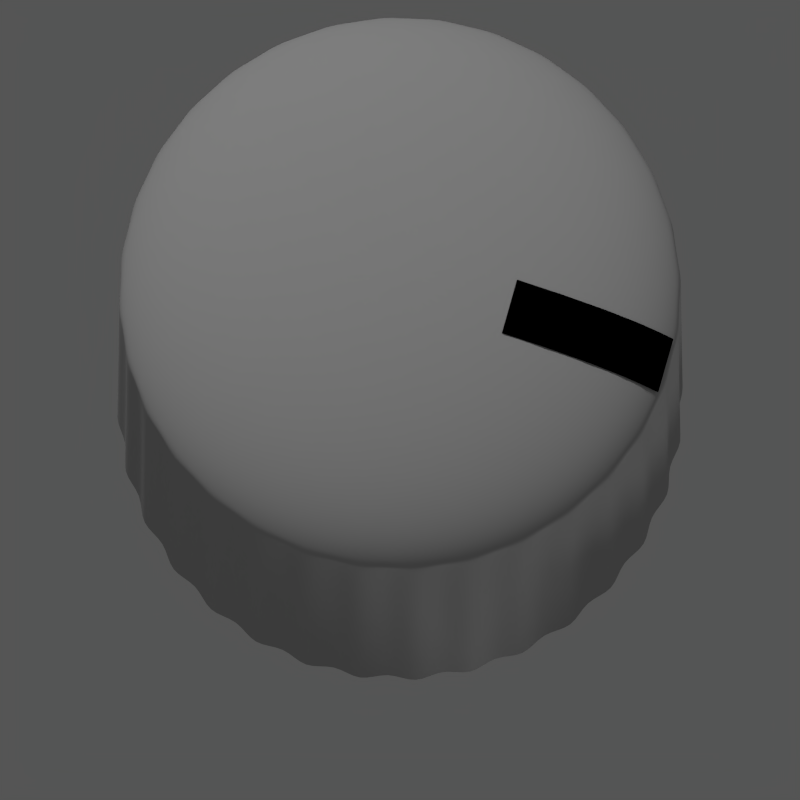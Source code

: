 # Source: british.blend  (saved by Blender 2.74.0; exported with 4.5.12 LTS)
import bpy
from mathutils import Matrix  # noqa: F401  (used for matrix-valued properties, if any)

bpy.ops.wm.read_factory_settings(use_empty=True)
scene = bpy.context.scene
scene.name = 'Knob'

# ---- collections
col_collection_1 = bpy.data.collections.new('Collection 1'); scene.collection.children.link(col_collection_1)

# ---- materials (node trees are filled in below, after node groups)
mat_base_tick_001 = bpy.data.materials.new('Base Tick.001')
mat_base_tick_001.alpha_threshold = 0.0
mat_base_tick_001.use_transparent_shadow = False
mat_base_tick_001.diffuse_color = (0.0, 0.0, 0.0, 1.0)
mat_base_tick_001.roughness = 0.5
mat_base_tick_001.specular_intensity = 1.0
mat_base = bpy.data.materials.new('Base')
mat_base.alpha_threshold = 0.0
mat_base.use_transparent_shadow = False
mat_base.diffuse_color = (0.5061, 0.5061, 0.5061, 1.0)
mat_base.roughness = 0.5
mat_base.specular_intensity = 0.3422
mat_base_tick = bpy.data.materials.new('Base Tick')
mat_base_tick.alpha_threshold = 0.0
mat_base_tick.use_transparent_shadow = False
mat_base_tick.diffuse_color = (0.8829, 0.8253, 1.0, 1.0)
mat_base_tick.roughness = 0.5
mat_base_tick.specular_intensity = 0.506

# ---- material node trees

# ---- world
world_world = bpy.data.worlds.new('World'); scene.world = world_world
world_world.color = (0.08992, 0.08992, 0.08992)
world_world.use_sun_shadow = False
world_world.sun_shadow_jitter_overblur = 0.0
world_world.cycles.sampling_method = 'MANUAL'
world_world.cycles.sample_map_resolution = 256
world_world.light_settings.ao_factor = 1.5

# ---- cameras
cam_camera = bpy.data.cameras.new('Camera')
cam_camera.type = 'ORTHO'
cam_camera.clip_end = 100.0
cam_camera.lens = 35.0
cam_camera.sensor_width = 10.0
cam_camera.sensor_height = 18.0
cam_camera.ortho_scale = 3.814
cam_camera.dof.focus_distance = 0.0
cam_camera.dof.aperture_fstop = 128.0

# ---- lights
light_hemi = bpy.data.lights.new('Hemi', 'SUN')
light_hemi.transmission_factor = 0.0
light_hemi.angle = 0.1993
light_hemi.energy = 1.0
light_hemi.shadow_buffer_clip_start = 0.5
light_hemi.shadow_soft_size = 0.1
light_hemi.shadow_cascade_max_distance = 1000.0
light_hemi.cycles.use_multiple_importance_sampling = False
light_point = bpy.data.lights.new('Point', 'SUN')
light_point.transmission_factor = 0.0
light_point.angle = 0.07197
light_point.energy = 0.44
light_point.shadow_buffer_clip_start = 0.5
light_point.shadow_soft_size = 0.036
light_point.shadow_cascade_max_distance = 1000.0
light_point.cycles.use_multiple_importance_sampling = False
light_lamp = bpy.data.lights.new('Lamp', 'POINT')
light_lamp.transmission_factor = 0.0
light_lamp.cutoff_distance = 30.0
light_lamp.energy = 3.0
light_lamp.shadow_buffer_clip_start = 1.001
light_lamp.shadow_soft_size = 2.687
light_lamp.shadow_maximum_resolution = 0.006
light_lamp.use_absolute_resolution = True
light_lamp.cycles.use_multiple_importance_sampling = False

# ---- meshes
me_plane_002 = bpy.data.meshes.new('Plane.002')
me_plane_002.from_pydata([(-1.0, -1.0, 0.0), (1.0, -1.0, 0.0), (-1.0, 1.0, 0.0), (1.0, 1.0, 0.0)], [], [(0, 1, 3, 2)])
me_plane_002.materials.append(mat_base_tick_001)
me_plane_002.use_remesh_preserve_volume = False
me_plane_002.use_remesh_preserve_attributes = False
me_plane_002.use_mirror_vertex_groups = False
me_plane_002.update()
me_sphere = bpy.data.meshes.new('Sphere')
me_sphere.from_pydata([(-0.9306, 0.09166, -0.03383), (-0.8692, 0.08561, 0.4691), (-0.6253, 0.06158, 0.7693), (-0.2861, 0.02818, 0.9523), (-0.9432, 0.0929, 0.2889), (-0.7619, 0.07504, 0.6313), (-0.4646, 0.04576, 0.8777), (-0.9069, 0.2751, 0.2889), (-0.7326, 0.2222, 0.6313), (-0.4468, 0.1355, 0.8777), (-0.8948, 0.2714, -0.03383), (-0.8358, 0.2535, 0.4691), (-0.6012, 0.1824, 0.7693), (-0.2751, 0.08346, 0.9523), (-0.8358, 0.4468, 0.2889), (-0.6752, 0.3609, 0.6313), (-0.4117, 0.2201, 0.8777), (-0.8247, 0.4408, -0.03383), (-0.7703, 0.4117, 0.4691), (-0.5541, 0.2962, 0.7693), (-0.2535, 0.1355, 0.9523), (-0.7326, 0.6012, 0.2889), (-0.5918, 0.4857, 0.6313), (-0.3609, 0.2962, 0.8777), (-0.7228, 0.5932, -0.03383), (-0.6752, 0.5541, 0.4691), (-0.4857, 0.3986, 0.7693), (-0.2222, 0.1824, 0.9523), (-0.6012, 0.7326, 0.2889), (-0.4857, 0.5918, 0.6313), (-0.2962, 0.3609, 0.8777), (-0.5932, 0.7228, -0.03383), (-0.5541, 0.6752, 0.4691), (-0.3986, 0.4857, 0.7693), (-0.1824, 0.2222, 0.9523), (-0.4468, 0.8358, 0.2889), (-0.3609, 0.6752, 0.6313), (-0.2201, 0.4117, 0.8777), (-0.4408, 0.8247, -0.03383), (-0.4117, 0.7703, 0.4691), (-0.2962, 0.5541, 0.7693), (-0.1355, 0.2535, 0.9523), (-0.2751, 0.9069, 0.2889), (-0.2222, 0.7326, 0.6313), (-0.1355, 0.4468, 0.8777), (-0.2714, 0.8948, -0.03383), (-0.2535, 0.8358, 0.4691), (-0.1824, 0.6012, 0.7693), (-0.08346, 0.2751, 0.9523), (-0.0929, 0.9432, 0.2889), (-0.07504, 0.7619, 0.6313), (-0.04576, 0.4646, 0.8777), (-0.09166, 0.9306, -0.03383), (-0.08561, 0.8692, 0.4691), (-0.06158, 0.6253, 0.7693), (-0.02818, 0.2861, 0.9523), (0.0929, 0.9432, 0.2889), (0.07504, 0.7619, 0.6313), (0.04576, 0.4646, 0.8777), (0.09166, 0.9306, -0.03383), (0.08561, 0.8692, 0.4691), (0.06158, 0.6253, 0.7693), (0.02818, 0.2861, 0.9523), (0.2751, 0.9069, 0.2889), (0.2222, 0.7326, 0.6313), (0.1355, 0.4468, 0.8777), (0.2714, 0.8948, -0.03383), (0.2535, 0.8358, 0.4691), (0.1824, 0.6012, 0.7693), (0.08346, 0.2751, 0.9523), (0.4468, 0.8358, 0.2889), (0.3609, 0.6752, 0.6313), (0.2201, 0.4117, 0.8777), (0.4408, 0.8247, -0.03383), (0.4117, 0.7703, 0.4691), (0.2962, 0.5541, 0.7693), (0.1355, 0.2535, 0.9523), (0.6012, 0.7326, 0.2889), (0.4857, 0.5918, 0.6313), (0.2962, 0.3609, 0.8777), (0.5932, 0.7228, -0.03383), (0.5541, 0.6752, 0.4691), (0.3986, 0.4857, 0.7693), (0.1824, 0.2222, 0.9523), (0.7326, 0.6012, 0.2889), (0.5918, 0.4857, 0.6313), (0.3609, 0.2962, 0.8777), (0.7228, 0.5932, -0.03383), (0.6752, 0.5541, 0.4691), (0.4857, 0.3986, 0.7693), (0.2222, 0.1824, 0.9523), (0.8358, 0.4468, 0.2889), (0.6752, 0.3609, 0.6313), (0.4117, 0.2201, 0.8777), (0.8247, 0.4408, -0.03383), (0.7703, 0.4117, 0.4691), (0.5541, 0.2962, 0.7693), (0.2535, 0.1355, 0.9523), (0.9069, 0.2751, 0.2889), (0.7326, 0.2222, 0.6313), (0.4468, 0.1355, 0.8777), (0.8948, 0.2714, -0.03383), (0.8358, 0.2535, 0.4691), (0.6012, 0.1824, 0.7693), (0.2751, 0.08346, 0.9523), (0.9432, 0.0929, 0.2889), (0.7619, 0.07504, 0.6313), (0.4646, 0.04576, 0.8777), (0.9306, 0.09166, -0.03383), (0.8692, 0.08561, 0.4691), (0.6253, 0.06158, 0.7693), (0.2861, 0.02818, 0.9523), (0.9432, -0.0929, 0.2889), (0.7619, -0.07504, 0.6313), (0.4646, -0.04576, 0.8777), (0.9306, -0.09166, -0.03383), (0.8692, -0.08561, 0.4691), (0.6253, -0.06158, 0.7693), (0.2861, -0.02818, 0.9523), (0.9069, -0.2751, 0.2889), (0.7326, -0.2222, 0.6313), (0.4468, -0.1355, 0.8777), (0.8948, -0.2714, -0.03383), (0.8358, -0.2535, 0.4691), (0.6012, -0.1824, 0.7693), (0.2751, -0.08346, 0.9523), (0.8358, -0.4468, 0.2889), (0.6752, -0.3609, 0.6313), (0.4117, -0.2201, 0.8777), (0.8247, -0.4408, -0.03383), (0.7703, -0.4117, 0.4691), (0.5541, -0.2962, 0.7693), (0.2535, -0.1355, 0.9523), (0.7326, -0.6012, 0.2889), (0.5918, -0.4857, 0.6313), (0.3609, -0.2962, 0.8777), (0.7228, -0.5932, -0.03383), (0.6752, -0.5541, 0.4691), (0.4857, -0.3986, 0.7693), (0.2222, -0.1824, 0.9523), (0.6012, -0.7326, 0.2889), (0.4857, -0.5918, 0.6313), (0.2962, -0.3609, 0.8777), (0.5932, -0.7228, -0.03383), (0.5541, -0.6752, 0.4691), (0.3986, -0.4857, 0.7693), (0.1824, -0.2222, 0.9523), (0.4468, -0.8358, 0.2889), (0.3609, -0.6752, 0.6313), (0.2201, -0.4117, 0.8777), (0.4408, -0.8247, -0.03383), (0.4117, -0.7703, 0.4691), (0.2962, -0.5541, 0.7693), (0.1355, -0.2535, 0.9523), (0.2751, -0.9069, 0.2889), (0.2222, -0.7326, 0.6313), (0.1355, -0.4468, 0.8777), (0.2714, -0.8948, -0.03383), (0.2535, -0.8358, 0.4691), (0.1824, -0.6012, 0.7693), (0.08346, -0.2751, 0.9523), (0.0929, -0.9432, 0.2889), (0.07504, -0.7619, 0.6313), (0.04576, -0.4646, 0.8777), (0.09166, -0.9306, -0.03383), (0.08561, -0.8692, 0.4691), (0.06158, -0.6253, 0.7693), (0.02818, -0.2861, 0.9523), (-0.0929, -0.9432, 0.2889), (-0.07504, -0.7619, 0.6313), (-0.04576, -0.4646, 0.8777), (-0.09166, -0.9306, -0.03383), (-0.08561, -0.8692, 0.4691), (-0.06158, -0.6253, 0.7693), (-0.02818, -0.2861, 0.9523), (-0.2751, -0.9069, 0.2889), (-0.2222, -0.7326, 0.6313), (-0.1355, -0.4468, 0.8777), (-0.2714, -0.8948, -0.03383), (-0.2535, -0.8358, 0.4691), (-0.1824, -0.6012, 0.7693), (-0.08346, -0.2751, 0.9523), (-0.4468, -0.8358, 0.2889), (-0.3609, -0.6752, 0.6313), (-0.2201, -0.4117, 0.8777), (-0.4408, -0.8247, -0.03383), (-0.4117, -0.7703, 0.4691), (-0.2962, -0.5541, 0.7693), (-0.1355, -0.2535, 0.9523), (-0.6012, -0.7326, 0.2889), (-0.4857, -0.5918, 0.6313), (-0.2962, -0.3609, 0.8777), (-0.5932, -0.7228, -0.03383), (-0.5541, -0.6752, 0.4691), (-0.3986, -0.4857, 0.7693), (-0.1824, -0.2222, 0.9523), (-0.7326, -0.6012, 0.2889), (-0.5918, -0.4857, 0.6313), (-0.3609, -0.2962, 0.8777), (-0.7228, -0.5932, -0.03383), (-0.6752, -0.5541, 0.4691), (-0.4857, -0.3986, 0.7693), (-0.2222, -0.1824, 0.9523), (-0.8358, -0.4468, 0.2889), (-0.6752, -0.3609, 0.6313), (-0.4117, -0.2201, 0.8777), (-0.8247, -0.4408, -0.03383), (-0.7703, -0.4117, 0.4691), (-0.5541, -0.2962, 0.7693), (-0.2535, -0.1355, 0.9523), (-0.9069, -0.2751, 0.2889), (-0.7326, -0.2222, 0.6313), (-0.4468, -0.1355, 0.8777), (-0.8948, -0.2714, -0.03383), (-0.8358, -0.2535, 0.4691), (-0.6012, -0.1824, 0.7693), (-0.2751, -0.08346, 0.9523), (-0.1288, 0.01269, 0.9872), (-0.1239, 0.03757, 0.9872), (-0.1142, 0.06101, 0.9872), (-0.1001, 0.08211, 0.9872), (-0.08211, 0.1001, 0.9872), (-0.06101, 0.1142, 0.9872), (-0.03757, 0.1239, 0.9872), (-0.01269, 0.1288, 0.9872), (0.01269, 0.1288, 0.9872), (0.03757, 0.1239, 0.9872), (0.06102, 0.1142, 0.9872), (0.08211, 0.1001, 0.9872), (0.1001, 0.08211, 0.9872), (0.1142, 0.06101, 0.9872), (0.1239, 0.03757, 0.9872), (0.1288, 0.01269, 0.9872), (0.1288, -0.01269, 0.9872), (0.1239, -0.03757, 0.9872), (0.1142, -0.06101, 0.9872), (0.1001, -0.08211, 0.9872), (0.08211, -0.1001, 0.9872), (0.06102, -0.1142, 0.9872), (0.03757, -0.1239, 0.9872), (0.01269, -0.1288, 0.9872), (-0.01269, -0.1288, 0.9872), (-0.03757, -0.1239, 0.9872), (-0.06101, -0.1142, 0.9872), (-0.08211, -0.1001, 0.9872), (-0.1001, -0.08211, 0.9872), (-0.1142, -0.06101, 0.9872), (-0.1239, -0.03757, 0.9872), (-0.9432, -0.0929, 0.2889), (-0.7619, -0.07504, 0.6313), (-0.4646, -0.04576, 0.8777), (-0.1288, -0.01269, 0.9872), (-0.9306, -0.09166, -0.03383), (-0.8692, -0.08561, 0.4691), (-0.6253, -0.06158, 0.7693), (-0.2861, -0.02818, 0.9523), (-0.2875, 1.537e-08, 0.9523), (-0.4669, 2.328e-08, 0.8777), (-0.6283, 2.608e-08, 0.7693), (-0.7656, 4.098e-08, 0.6313), (-0.8735, 3.539e-08, 0.4691), (-0.9478, 3.725e-08, 0.2889), (-0.9856, 5.215e-08, 0.09755), (-0.282, 0.05609, 0.9523), (-0.4579, 0.09108, 0.8777), (-0.6162, 0.1226, 0.7693), (-0.7509, 0.1494, 0.6313), (-0.8567, 0.1704, 0.4691), (-0.9295, 0.1849, 0.2889), (-0.9667, 0.1923, 0.09755), (-0.2003, 0.01973, 0.9753), (-0.9374, 0.09232, -4.897), (-0.9667, 0.09521, 0.1942), (-0.9106, 0.08969, 0.3808), (-0.8195, 0.08072, 0.5529), (-0.6969, 0.06864, 0.7037), (-0.5476, 0.05393, 0.8275), (-0.3772, 0.03715, 0.9194), (-0.2656, 0.11, 0.9523), (-0.4313, 0.1787, 0.8777), (-0.5805, 0.2404, 0.7693), (-0.7073, 0.293, 0.6313), (-0.807, 0.3343, 0.4691), (-0.8756, 0.3627, 0.2889), (-0.9106, 0.3772, 0.09755), (-0.9295, 0.282, 0.1942), (-0.8756, 0.2656, 0.3808), (-0.788, 0.239, 0.5529), (-0.6702, 0.2033, 0.7037), (-0.5265, 0.1597, 0.8275), (-0.3627, 0.11, 0.9194), (-0.1926, 0.05844, 0.9753), (-0.9013, 0.2734, -4.897), (-0.239, 0.1597, 0.9523), (-0.3882, 0.2594, 0.8777), (-0.5224, 0.3491, 0.7693), (-0.6366, 0.4253, 0.6313), (-0.7263, 0.4853, 0.4691), (-0.788, 0.5265, 0.2889), (-0.8195, 0.5476, 0.09755), (-0.8567, 0.4579, 0.1942), (-0.807, 0.4313, 0.3808), (-0.7263, 0.3882, 0.5529), (-0.6176, 0.3301, 0.7037), (-0.4853, 0.2594, 0.8275), (-0.3343, 0.1787, 0.9194), (-0.1775, 0.0949, 0.9753), (-0.8307, 0.444, -4.897), (-0.2033, 0.2033, 0.9523), (-0.3301, 0.3301, 0.8777), (-0.4443, 0.4443, 0.7693), (-0.5414, 0.5414, 0.6313), (-0.6176, 0.6176, 0.4691), (-0.6702, 0.6702, 0.2889), (-0.6969, 0.6969, 0.09755), (-0.7509, 0.6162, 0.1942), (-0.7073, 0.5805, 0.3808), (-0.6366, 0.5224, 0.5529), (-0.5414, 0.4443, 0.7037), (-0.4253, 0.3491, 0.8275), (-0.293, 0.2404, 0.9194), (-0.1556, 0.1277, 0.9753), (-0.7281, 0.5975, -4.897), (-0.1597, 0.239, 0.9523), (-0.2594, 0.3882, 0.8777), (-0.3491, 0.5224, 0.7693), (-0.4253, 0.6366, 0.6313), (-0.4853, 0.7263, 0.4691), (-0.5265, 0.788, 0.2889), (-0.5476, 0.8195, 0.09755), (-0.6162, 0.7509, 0.1942), (-0.5805, 0.7073, 0.3808), (-0.5224, 0.6366, 0.5529), (-0.4443, 0.5414, 0.7037), (-0.3491, 0.4253, 0.8275), (-0.2404, 0.293, 0.9194), (-0.1277, 0.1556, 0.9753), (-0.5975, 0.7281, -4.897), (-0.11, 0.2656, 0.9523), (-0.1787, 0.4313, 0.8777), (-0.2404, 0.5805, 0.7693), (-0.293, 0.7073, 0.6313), (-0.3343, 0.807, 0.4691), (-0.3627, 0.8756, 0.2889), (-0.3772, 0.9106, 0.09755), (-0.4579, 0.8567, 0.1942), (-0.4313, 0.807, 0.3808), (-0.3882, 0.7263, 0.5529), (-0.3301, 0.6176, 0.7037), (-0.2594, 0.4853, 0.8275), (-0.1787, 0.3343, 0.9194), (-0.0949, 0.1775, 0.9753), (-0.444, 0.8307, -4.897), (-0.05609, 0.282, 0.9523), (-0.09108, 0.4579, 0.8777), (-0.1226, 0.6162, 0.7693), (-0.1494, 0.7509, 0.6313), (-0.1704, 0.8567, 0.4691), (-0.1849, 0.9295, 0.2889), (-0.1923, 0.9667, 0.09755), (-0.282, 0.9295, 0.1942), (-0.2656, 0.8756, 0.3808), (-0.239, 0.788, 0.5529), (-0.2033, 0.6702, 0.7037), (-0.1597, 0.5265, 0.8275), (-0.11, 0.3627, 0.9194), (-0.05844, 0.1926, 0.9753), (-0.2734, 0.9013, -4.897), (3.227e-07, 0.2875, 0.9523), (3.148e-07, 0.4669, 0.8777), (3.139e-07, 0.6283, 0.7693), (3.26e-07, 0.7656, 0.6313), (3.017e-07, 0.8735, 0.4691), (3.334e-07, 0.9478, 0.2889), (3.837e-07, 0.9856, 0.09755), (-0.09521, 0.9667, 0.1942), (-0.08969, 0.9106, 0.3808), (-0.08072, 0.8195, 0.5529), (-0.06864, 0.6969, 0.7037), (-0.05393, 0.5476, 0.8275), (-0.03715, 0.3772, 0.9194), (-0.01973, 0.2003, 0.9753), (-0.09232, 0.9374, -4.897), (0.05609, 0.282, 0.9523), (0.09108, 0.4579, 0.8777), (0.1226, 0.6162, 0.7693), (0.1494, 0.7509, 0.6313), (0.1704, 0.8567, 0.4691), (0.1849, 0.9295, 0.2889), (0.1923, 0.9667, 0.09755), (0.09521, 0.9667, 0.1942), (0.08969, 0.9106, 0.3808), (0.08072, 0.8195, 0.5529), (0.06864, 0.6969, 0.7037), (0.05393, 0.5476, 0.8275), (0.03715, 0.3772, 0.9194), (0.01973, 0.2003, 0.9753), (0.09232, 0.9374, -4.897), (0.11, 0.2656, 0.9523), (0.1787, 0.4313, 0.8777), (0.2404, 0.5805, 0.7693), (0.293, 0.7073, 0.6313), (0.3343, 0.807, 0.4691), (0.3627, 0.8756, 0.2889), (0.3772, 0.9106, 0.09755), (0.282, 0.9295, 0.1942), (0.2656, 0.8756, 0.3808), (0.239, 0.788, 0.5529), (0.2033, 0.6702, 0.7037), (0.1597, 0.5265, 0.8275), (0.11, 0.3627, 0.9194), (0.05844, 0.1926, 0.9753), (0.2734, 0.9013, -4.897), (0.1597, 0.239, 0.9523), (0.2594, 0.3882, 0.8777), (0.3491, 0.5224, 0.7693), (0.4253, 0.6366, 0.6313), (0.4853, 0.7263, 0.4691), (0.5265, 0.788, 0.2889), (0.5476, 0.8195, 0.09755), (0.4579, 0.8567, 0.1942), (0.4313, 0.807, 0.3808), (0.3882, 0.7263, 0.5529), (0.3301, 0.6176, 0.7037), (0.2594, 0.4853, 0.8275), (0.1787, 0.3343, 0.9194), (0.0949, 0.1775, 0.9753), (0.444, 0.8307, -4.897), (0.2033, 0.2033, 0.9523), (0.3301, 0.3301, 0.8777), (0.4443, 0.4443, 0.7693), (0.5414, 0.5414, 0.6313), (0.6176, 0.6176, 0.4691), (0.6702, 0.6702, 0.2889), (0.6969, 0.6969, 0.09755), (0.6162, 0.7509, 0.1942), (0.5805, 0.7073, 0.3808), (0.5224, 0.6366, 0.5529), (0.4443, 0.5414, 0.7037), (0.3491, 0.4253, 0.8275), (0.2404, 0.293, 0.9194), (0.1277, 0.1556, 0.9753), (0.5975, 0.7281, -4.897), (0.239, 0.1597, 0.9523), (0.3882, 0.2594, 0.8777), (0.5224, 0.3491, 0.7693), (0.6366, 0.4253, 0.6313), (0.7263, 0.4853, 0.4691), (0.788, 0.5265, 0.2889), (0.8195, 0.5476, 0.09755), (0.7509, 0.6162, 0.1942), (0.7073, 0.5805, 0.3808), (0.6366, 0.5224, 0.5529), (0.5414, 0.4443, 0.7037), (0.4253, 0.3491, 0.8275), (0.293, 0.2404, 0.9194), (0.1556, 0.1277, 0.9753), (0.7281, 0.5975, -4.897), (0.2656, 0.11, 0.9523), (0.4313, 0.1787, 0.8777), (0.5805, 0.2404, 0.7693), (0.7073, 0.293, 0.6313), (0.807, 0.3343, 0.4691), (0.8756, 0.3627, 0.2889), (0.9106, 0.3772, 0.09755), (0.8567, 0.4579, 0.1942), (0.807, 0.4313, 0.3808), (0.7263, 0.3882, 0.5529), (0.6176, 0.3301, 0.7037), (0.4853, 0.2594, 0.8275), (0.3343, 0.1787, 0.9194), (0.1775, 0.0949, 0.9753), (0.8307, 0.444, -4.897), (0.282, 0.05609, 0.9523), (0.4579, 0.09108, 0.8777), (0.6162, 0.1226, 0.7693), (0.7509, 0.1494, 0.6313), (0.8567, 0.1704, 0.4691), (0.9295, 0.1849, 0.2889), (0.9667, 0.1923, 0.09755), (0.9295, 0.282, 0.1942), (0.8756, 0.2656, 0.3808), (0.788, 0.239, 0.5529), (0.6702, 0.2033, 0.7037), (0.5265, 0.1597, 0.8275), (0.3627, 0.11, 0.9194), (0.1926, 0.05844, 0.9753), (0.9013, 0.2734, -4.897), (0.2875, 1.77e-08, 0.9523), (0.4669, 3.539e-08, 0.8777), (0.6283, 0.0, 0.7693), (0.7656, -5.402e-08, 0.6313), (0.8735, -1.118e-08, 0.4691), (0.9478, -1.118e-08, 0.2889), (0.9856, -8.941e-08, 0.09755), (0.9667, 0.09521, 0.1942), (0.9106, 0.08969, 0.3808), (0.8195, 0.08072, 0.5529), (0.6969, 0.06864, 0.7037), (0.5476, 0.05393, 0.8275), (0.3772, 0.03715, 0.9194), (0.2003, 0.01973, 0.9753), (0.9374, 0.09232, -4.897), (0.282, -0.05609, 0.9523), (0.4579, -0.09108, 0.8777), (0.6162, -0.1226, 0.7693), (0.7509, -0.1494, 0.6313), (0.8567, -0.1704, 0.4691), (0.9295, -0.1849, 0.2889), (0.9667, -0.1923, 0.09755), (0.9667, -0.09521, 0.1942), (0.9106, -0.08969, 0.3808), (0.8195, -0.08072, 0.5529), (0.6969, -0.06864, 0.7037), (0.5476, -0.05393, 0.8275), (0.3772, -0.03715, 0.9194), (0.2003, -0.01973, 0.9753), (0.9374, -0.09232, -4.897), (0.2656, -0.11, 0.9523), (0.4313, -0.1787, 0.8777), (0.5805, -0.2404, 0.7693), (0.7073, -0.293, 0.6313), (0.807, -0.3343, 0.4691), (0.8756, -0.3627, 0.2889), (0.9106, -0.3772, 0.09755), (0.9295, -0.282, 0.1942), (0.8756, -0.2656, 0.3808), (0.788, -0.239, 0.5529), (0.6702, -0.2033, 0.7037), (0.5265, -0.1597, 0.8275), (0.3627, -0.11, 0.9194), (0.1926, -0.05844, 0.9753), (0.9013, -0.2734, -4.897), (0.239, -0.1597, 0.9523), (0.3882, -0.2594, 0.8777), (0.5224, -0.3491, 0.7693), (0.6366, -0.4253, 0.6313), (0.7263, -0.4853, 0.4691), (0.788, -0.5265, 0.2889), (0.8195, -0.5476, 0.09755), (0.8567, -0.4579, 0.1942), (0.807, -0.4313, 0.3808), (0.7263, -0.3882, 0.5529), (0.6176, -0.3301, 0.7037), (0.4853, -0.2594, 0.8275), (0.3343, -0.1787, 0.9194), (0.1775, -0.0949, 0.9753), (0.8307, -0.444, -4.897), (0.2033, -0.2033, 0.9523), (0.3301, -0.3301, 0.8777), (0.4443, -0.4443, 0.7693), (0.5414, -0.5414, 0.6313), (0.6176, -0.6176, 0.4691), (0.6702, -0.6702, 0.2889), (0.6969, -0.6969, 0.09755), (0.7509, -0.6162, 0.1942), (0.7073, -0.5805, 0.3808), (0.6366, -0.5224, 0.5529), (0.5414, -0.4443, 0.7037), (0.4253, -0.3491, 0.8275), (0.293, -0.2404, 0.9194), (0.1556, -0.1277, 0.9753), (0.7281, -0.5975, -4.897), (0.1597, -0.239, 0.9523), (0.2594, -0.3882, 0.8777), (0.3491, -0.5224, 0.7693), (0.4253, -0.6366, 0.6313), (0.4853, -0.7263, 0.4691), (0.5265, -0.788, 0.2889), (0.5476, -0.8195, 0.09755), (0.6162, -0.7509, 0.1942), (0.5805, -0.7073, 0.3808), (0.5224, -0.6366, 0.5529), (0.4443, -0.5414, 0.7037), (0.3491, -0.4253, 0.8275), (0.2404, -0.293, 0.9194), (0.1277, -0.1556, 0.9753), (0.5975, -0.7281, -4.897), (0.11, -0.2656, 0.9523), (0.1787, -0.4313, 0.8777), (0.2404, -0.5805, 0.7693), (0.293, -0.7073, 0.6313), (0.3343, -0.807, 0.4691), (0.3627, -0.8756, 0.2889), (0.3772, -0.9106, 0.09755), (0.4579, -0.8567, 0.1942), (0.4313, -0.807, 0.3808), (0.3882, -0.7263, 0.5529), (0.3301, -0.6176, 0.7037), (0.2594, -0.4853, 0.8275), (0.1787, -0.3343, 0.9194), (0.0949, -0.1775, 0.9753), (0.444, -0.8307, -4.897), (0.05609, -0.282, 0.9523), (0.09108, -0.4579, 0.8777), (0.1226, -0.6162, 0.7693), (0.1494, -0.7509, 0.6313), (0.1704, -0.8567, 0.4691), (0.1849, -0.9295, 0.2889), (0.1923, -0.9667, 0.09755), (0.282, -0.9295, 0.1942), (0.2656, -0.8756, 0.3808), (0.239, -0.788, 0.5529), (0.2033, -0.6702, 0.7037), (0.1597, -0.5265, 0.8275), (0.11, -0.3627, 0.9194), (0.05844, -0.1926, 0.9753), (0.2734, -0.9013, -4.897), (2.976e-07, -0.2875, 0.9523), (2.822e-07, -0.4669, 0.8777), (2.347e-07, -0.6283, 0.7693), (1.639e-07, -0.7656, 0.6313), (2.328e-07, -0.8735, 0.4691), (2.105e-07, -0.9478, 0.2889), (1.192e-07, -0.9856, 0.09755), (0.09521, -0.9667, 0.1942), (0.08969, -0.9106, 0.3808), (0.08072, -0.8195, 0.5529), (0.06864, -0.6969, 0.7037), (0.05393, -0.5476, 0.8275), (0.03715, -0.3772, 0.9194), (0.01973, -0.2003, 0.9753), (0.09232, -0.9374, -4.897), (-0.05609, -0.282, 0.9523), (-0.09108, -0.4579, 0.8777), (-0.1226, -0.6162, 0.7693), (-0.1494, -0.7509, 0.6313), (-0.1704, -0.8567, 0.4691), (-0.1849, -0.9295, 0.2889), (-0.1923, -0.9667, 0.09755), (-0.09521, -0.9667, 0.1942), (-0.08969, -0.9106, 0.3808), (-0.08072, -0.8195, 0.5529), (-0.06864, -0.6969, 0.7037), (-0.05393, -0.5476, 0.8275), (-0.03715, -0.3772, 0.9194), (-0.01973, -0.2003, 0.9753), (-0.09232, -0.9374, -4.897), (-0.04331, -0.1046, 0.9888), (-0.11, -0.2656, 0.9523), (-0.1787, -0.4313, 0.8777), (-0.2404, -0.5805, 0.7693), (-0.293, -0.7073, 0.6313), (-0.3343, -0.807, 0.4691), (-0.3627, -0.8756, 0.2889), (-0.3772, -0.9106, 0.09755), (-0.282, -0.9295, 0.1942), (-0.2656, -0.8756, 0.3808), (-0.239, -0.788, 0.5529), (-0.2033, -0.6702, 0.7037), (-0.1597, -0.5265, 0.8275), (-0.11, -0.3627, 0.9194), (-0.05844, -0.1926, 0.9753), (-0.2734, -0.9013, -4.897), (-0.1597, -0.239, 0.9523), (-0.2594, -0.3882, 0.8777), (-0.3491, -0.5224, 0.7693), (-0.4253, -0.6366, 0.6313), (-0.4853, -0.7263, 0.4691), (-0.5265, -0.788, 0.2889), (-0.5476, -0.8195, 0.09755), (-0.4579, -0.8567, 0.1942), (-0.4313, -0.807, 0.3808), (-0.3882, -0.7263, 0.5529), (-0.3301, -0.6176, 0.7037), (-0.2594, -0.4853, 0.8275), (-0.1787, -0.3343, 0.9194), (-0.0949, -0.1775, 0.9753), (-0.444, -0.8307, -4.897), (-0.2033, -0.2033, 0.9523), (-0.3301, -0.3301, 0.8777), (-0.4443, -0.4443, 0.7693), (-0.5414, -0.5414, 0.6313), (-0.6176, -0.6176, 0.4691), (-0.6702, -0.6702, 0.2889), (-0.6969, -0.6969, 0.09755), (-0.6162, -0.7509, 0.1942), (-0.5805, -0.7073, 0.3808), (-0.5224, -0.6366, 0.5529), (-0.4443, -0.5414, 0.7037), (-0.3491, -0.4253, 0.8275), (-0.2404, -0.293, 0.9194), (-0.1277, -0.1556, 0.9753), (-0.5975, -0.7281, -4.897), (-0.239, -0.1597, 0.9523), (-0.3882, -0.2594, 0.8777), (-0.5224, -0.3491, 0.7693), (-0.6366, -0.4253, 0.6313), (-0.7263, -0.4853, 0.4691), (-0.788, -0.5265, 0.2889), (-0.8195, -0.5476, 0.09755), (-0.7509, -0.6162, 0.1942), (-0.7073, -0.5805, 0.3808), (-0.6366, -0.5224, 0.5529), (-0.5414, -0.4443, 0.7037), (-0.4253, -0.3491, 0.8275), (-0.293, -0.2404, 0.9194), (-0.1556, -0.1277, 0.9753), (-0.7281, -0.5975, -4.897), (-0.2656, -0.11, 0.9523), (-0.4313, -0.1787, 0.8777), (-0.5805, -0.2404, 0.7693), (-0.7073, -0.293, 0.6313), (-0.807, -0.3343, 0.4691), (-0.8756, -0.3627, 0.2889), (-0.9106, -0.3772, 0.09755), (-0.8567, -0.4579, 0.1942), (-0.807, -0.4313, 0.3808), (-0.7263, -0.3882, 0.5529), (-0.6176, -0.3301, 0.7037), (-0.4853, -0.2594, 0.8275), (-0.3343, -0.1787, 0.9194), (-0.1775, -0.0949, 0.9753), (-0.8307, -0.444, -4.897), (-0.282, -0.05609, 0.9523), (-0.4579, -0.09108, 0.8777), (-0.6162, -0.1226, 0.7693), (-0.7509, -0.1494, 0.6313), (-0.8567, -0.1704, 0.4691), (-0.9295, -0.1849, 0.2889), (-0.9667, -0.1923, 0.09755), (-0.9295, -0.282, 0.1942), (-0.8756, -0.2656, 0.3808), (-0.788, -0.239, 0.5529), (-0.6702, -0.2033, 0.7037), (-0.5265, -0.1597, 0.8275), (-0.3627, -0.11, 0.9194), (-0.1926, -0.05844, 0.9753), (-0.9013, -0.2734, -4.897), (-0.1132, -1.197e-07, 0.9888), (-0.111, 0.02208, 0.9888), (-0.1046, 0.04331, 0.9888), (-0.0941, 0.06288, 0.9888), (-0.08003, 0.08003, 0.9888), (-0.06288, 0.0941, 0.9888), (-0.04331, 0.1046, 0.9888), (-0.02208, 0.111, 0.9888), (2.745e-07, 0.1132, 0.9888), (0.02208, 0.111, 0.9888), (0.04331, 0.1046, 0.9888), (0.06288, 0.0941, 0.9888), (0.08003, 0.08003, 0.9888), (0.0941, 0.06288, 0.9888), (0.1046, 0.04331, 0.9888), (0.111, 0.02208, 0.9888), (0.1132, -1.295e-07, 0.9888), (0.111, -0.02208, 0.9888), (0.1046, -0.04331, 0.9888), (0.0941, -0.06288, 0.9888), (0.08003, -0.08003, 0.9888), (0.06288, -0.0941, 0.9888), (0.04331, -0.1046, 0.9888), (0.02208, -0.111, 0.9888), (2.664e-07, -0.1132, 0.9888), (-0.02208, -0.111, 0.9888), (-0.06288, -0.0941, 0.9888), (-0.08003, -0.08003, 0.9888), (-0.0941, -0.06288, 0.9888), (-0.1046, -0.04331, 0.9888), (-0.111, -0.02208, 0.9888), (-0.9667, -0.09521, 0.1942), (-0.9106, -0.08969, 0.3808), (-0.8195, -0.08072, 0.5529), (-0.6969, -0.06864, 0.7037), (-0.5476, -0.05393, 0.8275), (-0.3772, -0.03715, 0.9194), (-0.2003, -0.01973, 0.9753), (-0.9374, -0.09232, -4.897), (-0.1972, -2.165e-08, 0.9757), (-0.379, 2.037e-08, 0.9194), (-0.5502, 2.515e-08, 0.8275), (-0.7003, 3.12e-08, 0.7037), (-0.8235, 4.61e-08, 0.5529), (-0.915, 2.654e-08, 0.3808), (-0.9714, 4.936e-08, 0.1942), (-0.9928, 5.076e-08, -4.898), (-0.1935, 0.03848, 0.9757), (-0.3717, 0.07394, 0.9194), (-0.5397, 0.1073, 0.8275), (-0.6869, 0.1366, 0.7037), (-0.8077, 0.1607, 0.5529), (-0.8974, 0.1785, 0.3808), (-0.9527, 0.1895, 0.1942), (-0.9737, 0.1937, -4.898), (-0.1822, 0.07548, 0.9757), (-0.3502, 0.145, 0.9194), (-0.5084, 0.2106, 0.8275), (-0.647, 0.268, 0.7037), (-0.7608, 0.3151, 0.5529), (-0.8454, 0.3502, 0.3808), (-0.8974, 0.3717, 0.1942), (-0.9172, 0.3799, -4.898), (-0.164, 0.1096, 0.9757), (-0.3151, 0.2106, 0.9194), (-0.4575, 0.3057, 0.8275), (-0.5823, 0.3891, 0.7037), (-0.6847, 0.4575, 0.5529), (-0.7608, 0.5084, 0.3808), (-0.8077, 0.5397, 0.1942), (-0.8255, 0.5516, -4.898), (-0.1395, 0.1395, 0.9757), (-0.268, 0.268, 0.9194), (-0.3891, 0.3891, 0.8275), (-0.4952, 0.4952, 0.7037), (-0.5823, 0.5823, 0.5529), (-0.647, 0.647, 0.3808), (-0.6869, 0.6869, 0.1942), (-0.702, 0.702, -4.898), (-0.1096, 0.164, 0.9757), (-0.2106, 0.3151, 0.9194), (-0.3057, 0.4575, 0.8275), (-0.3891, 0.5823, 0.7037), (-0.4575, 0.6847, 0.5529), (-0.5084, 0.7608, 0.3808), (-0.5397, 0.8077, 0.1942), (-0.5516, 0.8255, -4.898), (-0.07548, 0.1822, 0.9757), (-0.145, 0.3502, 0.9194), (-0.2106, 0.5084, 0.8275), (-0.268, 0.647, 0.7037), (-0.3151, 0.7608, 0.5529), (-0.3502, 0.8454, 0.3808), (-0.3717, 0.8974, 0.1942), (-0.3799, 0.9172, -4.898), (-0.03848, 0.1935, 0.9757), (-0.07394, 0.3717, 0.9194), (-0.1073, 0.5397, 0.8275), (-0.1366, 0.6869, 0.7037), (-0.1607, 0.8077, 0.5529), (-0.1785, 0.8974, 0.3808), (-0.1895, 0.9527, 0.1942), (-0.1937, 0.9737, -4.898), (3.126e-07, 0.1972, 0.9757), (3.19e-07, 0.379, 0.9194), (3.135e-07, 0.5502, 0.8275), (3.17e-07, 0.7003, 0.7037), (3.226e-07, 0.8235, 0.5529), (2.965e-07, 0.915, 0.3808), (3.738e-07, 0.9714, 0.1942), (3.779e-07, 0.9928, -4.898), (0.03848, 0.1935, 0.9757), (0.07394, 0.3717, 0.9194), (0.1073, 0.5397, 0.8275), (0.1366, 0.6869, 0.7037), (0.1607, 0.8077, 0.5529), (0.1785, 0.8974, 0.3808), (0.1895, 0.9527, 0.1942), (0.1937, 0.9737, -4.898), (0.07548, 0.1822, 0.9757), (0.145, 0.3502, 0.9194), (0.2106, 0.5084, 0.8275), (0.268, 0.647, 0.7037), (0.3151, 0.7608, 0.5529), (0.3502, 0.8454, 0.3808), (0.3717, 0.8974, 0.1942), (0.3799, 0.9172, -4.898), (0.1096, 0.164, 0.9757), (0.2106, 0.3151, 0.9194), (0.3057, 0.4575, 0.8275), (0.3891, 0.5823, 0.7037), (0.4575, 0.6847, 0.5529), (0.5084, 0.7608, 0.3808), (0.5397, 0.8077, 0.1942), (0.5516, 0.8255, -4.898), (0.1395, 0.1395, 0.9757), (0.268, 0.268, 0.9194), (0.3891, 0.3891, 0.8275), (0.4952, 0.4952, 0.7037), (0.5823, 0.5823, 0.5529), (0.647, 0.647, 0.3808), (0.6869, 0.6869, 0.1942), (0.702, 0.702, -4.898), (0.164, 0.1096, 0.9757), (0.3151, 0.2106, 0.9194), (0.4575, 0.3057, 0.8275), (0.5823, 0.3891, 0.7037), (0.6847, 0.4575, 0.5529), (0.7608, 0.5084, 0.3808), (0.8077, 0.5397, 0.1942), (0.8255, 0.5516, -4.898), (0.1822, 0.07548, 0.9757), (0.3502, 0.145, 0.9194), (0.5084, 0.2106, 0.8275), (0.647, 0.268, 0.7037), (0.7608, 0.3151, 0.5529), (0.8454, 0.3502, 0.3808), (0.8974, 0.3717, 0.1942), (0.9172, 0.3799, -4.898), (0.1935, 0.03848, 0.9757), (0.3717, 0.07394, 0.9194), (0.5397, 0.1073, 0.8275), (0.6869, 0.1366, 0.7037), (0.8077, 0.1607, 0.5529), (0.8974, 0.1785, 0.3808), (0.9527, 0.1895, 0.1942), (0.9737, 0.1937, -4.898), (0.1972, -3.133e-08, 0.9757), (0.379, 3.435e-08, 0.9194), (0.5502, 2.224e-08, 0.8275), (0.7003, -2.666e-08, 0.7037), (0.8235, -5.762e-08, 0.5529), (0.915, 2.62e-08, 0.3808), (0.9714, -6.647e-08, 0.1942), (0.9928, -9.742e-08, -4.898), (0.1935, -0.03848, 0.9757), (0.3717, -0.07394, 0.9194), (0.5397, -0.1073, 0.8275), (0.6869, -0.1366, 0.7037), (0.8077, -0.1607, 0.5529), (0.8974, -0.1785, 0.3808), (0.9527, -0.1895, 0.1942), (0.9737, -0.1937, -4.898), (0.1822, -0.07548, 0.9757), (0.3502, -0.145, 0.9194), (0.5084, -0.2106, 0.8275), (0.647, -0.268, 0.7037), (0.7608, -0.3151, 0.5529), (0.8454, -0.3502, 0.3808), (0.8974, -0.3717, 0.1942), (0.9172, -0.3799, -4.898), (0.164, -0.1096, 0.9757), (0.3151, -0.2106, 0.9194), (0.4575, -0.3057, 0.8275), (0.5823, -0.3891, 0.7037), (0.6847, -0.4575, 0.5529), (0.7608, -0.5084, 0.3808), (0.8077, -0.5397, 0.1942), (0.8255, -0.5516, -4.898), (0.1395, -0.1395, 0.9757), (0.268, -0.268, 0.9194), (0.3891, -0.3891, 0.8275), (0.4952, -0.4952, 0.7037), (0.5823, -0.5823, 0.5529), (0.647, -0.647, 0.3808), (0.6869, -0.6869, 0.1942), (0.702, -0.702, -4.898), (0.1096, -0.164, 0.9757), (0.2106, -0.3151, 0.9194), (0.3057, -0.4575, 0.8275), (0.3891, -0.5823, 0.7037), (0.4575, -0.6847, 0.5529), (0.5084, -0.7608, 0.3808), (0.5397, -0.8077, 0.1942), (0.5516, -0.8255, -4.898), (0.07548, -0.1822, 0.9757), (0.145, -0.3502, 0.9194), (0.2106, -0.5084, 0.8275), (0.268, -0.647, 0.7037), (0.3151, -0.7608, 0.5529), (0.3502, -0.8454, 0.3808), (0.3717, -0.8974, 0.1942), (0.3799, -0.9172, -4.898), (0.03848, -0.1935, 0.9757), (0.07394, -0.3717, 0.9194), (0.1073, -0.5397, 0.8275), (0.1366, -0.6869, 0.7037), (0.1607, -0.8077, 0.5529), (0.1785, -0.8974, 0.3808), (0.1895, -0.9527, 0.1942), (0.1937, -0.9737, -4.898), (2.973e-07, -0.1972, 0.9757), (2.861e-07, -0.379, 0.9194), (2.714e-07, -0.5502, 0.8275), (1.927e-07, -0.7003, 0.7037), (1.698e-07, -0.8235, 0.5529), (2.7e-07, -0.915, 0.3808), (1.312e-07, -0.9714, 0.1942), (1.348e-07, -0.9928, -4.898), (-0.03848, -0.1935, 0.9757), (-0.07394, -0.3717, 0.9194), (-0.1073, -0.5397, 0.8275), (-0.1366, -0.6869, 0.7037), (-0.1607, -0.8077, 0.5529), (-0.1785, -0.8974, 0.3808), (-0.1895, -0.9527, 0.1942), (-0.1937, -0.9737, -4.898), (2.069e-07, -2.83e-07, 0.999), (-0.07548, -0.1822, 0.9757), (-0.145, -0.3502, 0.9194), (-0.2106, -0.5084, 0.8275), (-0.268, -0.647, 0.7037), (-0.3151, -0.7608, 0.5529), (-0.3502, -0.8454, 0.3808), (-0.3717, -0.8974, 0.1942), (-0.3799, -0.9172, -4.898), (-0.1096, -0.164, 0.9757), (-0.2106, -0.3151, 0.9194), (-0.3057, -0.4575, 0.8275), (-0.3891, -0.5823, 0.7037), (-0.4575, -0.6847, 0.5529), (-0.5084, -0.7608, 0.3808), (-0.5397, -0.8077, 0.1942), (-0.5516, -0.8255, -4.898), (-0.1395, -0.1395, 0.9757), (-0.268, -0.268, 0.9194), (-0.3891, -0.3891, 0.8275), (-0.4952, -0.4952, 0.7037), (-0.5823, -0.5823, 0.5529), (-0.647, -0.647, 0.3808), (-0.6869, -0.6869, 0.1942), (-0.702, -0.702, -4.898), (-0.164, -0.1096, 0.9757), (-0.3151, -0.2106, 0.9194), (-0.4575, -0.3057, 0.8275), (-0.5823, -0.3891, 0.7037), (-0.6847, -0.4575, 0.5529), (-0.7608, -0.5084, 0.3808), (-0.8077, -0.5397, 0.1942), (-0.8255, -0.5516, -4.898), (-0.1822, -0.07548, 0.9757), (-0.3502, -0.145, 0.9194), (-0.5084, -0.2106, 0.8275), (-0.647, -0.268, 0.7037), (-0.7608, -0.3151, 0.5529), (-0.8454, -0.3502, 0.3808), (-0.8974, -0.3717, 0.1942), (-0.9172, -0.3799, -4.898), (-0.1935, -0.03848, 0.9757), (-0.3717, -0.07394, 0.9194), (-0.5397, -0.1073, 0.8275), (-0.6869, -0.1366, 0.7037), (-0.8077, -0.1607, 0.5529), (-0.8974, -0.1785, 0.3808), (-0.9527, -0.1895, 0.1942), (-0.9737, -0.1937, -4.898)], [], [(0, 271, 775, 262), (0, 262, 774, 272), (0, 272, 782, 269), (0, 269, 783, 271), (1, 273, 773, 260), (1, 260, 772, 274), (1, 274, 780, 267), (1, 267, 781, 273), (2, 275, 771, 258), (2, 258, 770, 276), (2, 276, 778, 265), (2, 265, 779, 275), (3, 277, 769, 256), (3, 256, 768, 270), (3, 270, 776, 263), (3, 263, 777, 277), (4, 272, 774, 261), (4, 261, 773, 273), (4, 273, 781, 268), (4, 268, 782, 272), (5, 274, 772, 259), (5, 259, 771, 275), (5, 275, 779, 266), (5, 266, 780, 274), (6, 276, 770, 257), (6, 257, 769, 277), (6, 277, 777, 264), (6, 264, 778, 276), (7, 285, 782, 268), (7, 268, 781, 286), (7, 286, 789, 283), (7, 283, 790, 285), (8, 287, 780, 266), (8, 266, 779, 288), (8, 288, 787, 281), (8, 281, 788, 287), (9, 289, 778, 264), (9, 264, 777, 290), (9, 290, 785, 279), (9, 279, 786, 289), (10, 292, 783, 269), (10, 269, 782, 285), (10, 285, 790, 284), (10, 284, 791, 292), (11, 286, 781, 267), (11, 267, 780, 287), (11, 287, 788, 282), (11, 282, 789, 286), (12, 288, 779, 265), (12, 265, 778, 289), (12, 289, 786, 280), (12, 280, 787, 288), (13, 290, 777, 263), (13, 263, 776, 291), (13, 291, 784, 278), (13, 278, 785, 290), (14, 300, 790, 283), (14, 283, 789, 301), (14, 301, 797, 298), (14, 298, 798, 300), (15, 302, 788, 281), (15, 281, 787, 303), (15, 303, 795, 296), (15, 296, 796, 302), (16, 304, 786, 279), (16, 279, 785, 305), (16, 305, 793, 294), (16, 294, 794, 304), (17, 307, 791, 284), (17, 284, 790, 300), (17, 300, 798, 299), (17, 299, 799, 307), (18, 301, 789, 282), (18, 282, 788, 302), (18, 302, 796, 297), (18, 297, 797, 301), (19, 303, 787, 280), (19, 280, 786, 304), (19, 304, 794, 295), (19, 295, 795, 303), (20, 305, 785, 278), (20, 278, 784, 306), (20, 306, 792, 293), (20, 293, 793, 305), (21, 315, 798, 298), (21, 298, 797, 316), (21, 316, 805, 313), (21, 313, 806, 315), (22, 317, 796, 296), (22, 296, 795, 318), (22, 318, 803, 311), (22, 311, 804, 317), (23, 319, 794, 294), (23, 294, 793, 320), (23, 320, 801, 309), (23, 309, 802, 319), (24, 322, 799, 299), (24, 299, 798, 315), (24, 315, 806, 314), (24, 314, 807, 322), (25, 316, 797, 297), (25, 297, 796, 317), (25, 317, 804, 312), (25, 312, 805, 316), (26, 318, 795, 295), (26, 295, 794, 319), (26, 319, 802, 310), (26, 310, 803, 318), (27, 320, 793, 293), (27, 293, 792, 321), (27, 321, 800, 308), (27, 308, 801, 320), (28, 330, 806, 313), (28, 313, 805, 331), (28, 331, 813, 328), (28, 328, 814, 330), (29, 332, 804, 311), (29, 311, 803, 333), (29, 333, 811, 326), (29, 326, 812, 332), (30, 334, 802, 309), (30, 309, 801, 335), (30, 335, 809, 324), (30, 324, 810, 334), (31, 337, 807, 314), (31, 314, 806, 330), (31, 330, 814, 329), (31, 329, 815, 337), (32, 331, 805, 312), (32, 312, 804, 332), (32, 332, 812, 327), (32, 327, 813, 331), (33, 333, 803, 310), (33, 310, 802, 334), (33, 334, 810, 325), (33, 325, 811, 333), (34, 335, 801, 308), (34, 308, 800, 336), (34, 336, 808, 323), (34, 323, 809, 335), (35, 345, 814, 328), (35, 328, 813, 346), (35, 346, 821, 343), (35, 343, 822, 345), (36, 347, 812, 326), (36, 326, 811, 348), (36, 348, 819, 341), (36, 341, 820, 347), (37, 349, 810, 324), (37, 324, 809, 350), (37, 350, 817, 339), (37, 339, 818, 349), (38, 352, 815, 329), (38, 329, 814, 345), (38, 345, 822, 344), (38, 344, 823, 352), (39, 346, 813, 327), (39, 327, 812, 347), (39, 347, 820, 342), (39, 342, 821, 346), (40, 348, 811, 325), (40, 325, 810, 349), (40, 349, 818, 340), (40, 340, 819, 348), (41, 350, 809, 323), (41, 323, 808, 351), (41, 351, 816, 338), (41, 338, 817, 350), (42, 360, 822, 343), (42, 343, 821, 361), (42, 361, 829, 358), (42, 358, 830, 360), (43, 362, 820, 341), (43, 341, 819, 363), (43, 363, 827, 356), (43, 356, 828, 362), (44, 364, 818, 339), (44, 339, 817, 365), (44, 365, 825, 354), (44, 354, 826, 364), (45, 367, 823, 344), (45, 344, 822, 360), (45, 360, 830, 359), (45, 359, 831, 367), (46, 361, 821, 342), (46, 342, 820, 362), (46, 362, 828, 357), (46, 357, 829, 361), (47, 363, 819, 340), (47, 340, 818, 364), (47, 364, 826, 355), (47, 355, 827, 363), (48, 365, 817, 338), (48, 338, 816, 366), (48, 366, 824, 353), (48, 353, 825, 365), (49, 375, 830, 358), (49, 358, 829, 376), (49, 376, 837, 373), (49, 373, 838, 375), (50, 377, 828, 356), (50, 356, 827, 378), (50, 378, 835, 371), (50, 371, 836, 377), (51, 379, 826, 354), (51, 354, 825, 380), (51, 380, 833, 369), (51, 369, 834, 379), (52, 382, 831, 359), (52, 359, 830, 375), (52, 375, 838, 374), (52, 374, 839, 382), (53, 376, 829, 357), (53, 357, 828, 377), (53, 377, 836, 372), (53, 372, 837, 376), (54, 378, 827, 355), (54, 355, 826, 379), (54, 379, 834, 370), (54, 370, 835, 378), (55, 380, 825, 353), (55, 353, 824, 381), (55, 381, 832, 368), (55, 368, 833, 380), (56, 390, 838, 373), (56, 373, 837, 391), (56, 391, 845, 388), (56, 388, 846, 390), (57, 392, 836, 371), (57, 371, 835, 393), (57, 393, 843, 386), (57, 386, 844, 392), (58, 394, 834, 369), (58, 369, 833, 395), (58, 395, 841, 384), (58, 384, 842, 394), (59, 397, 839, 374), (59, 374, 838, 390), (59, 390, 846, 389), (59, 389, 847, 397), (60, 391, 837, 372), (60, 372, 836, 392), (60, 392, 844, 387), (60, 387, 845, 391), (61, 393, 835, 370), (61, 370, 834, 394), (61, 394, 842, 385), (61, 385, 843, 393), (62, 395, 833, 368), (62, 368, 832, 396), (62, 396, 840, 383), (62, 383, 841, 395), (63, 405, 846, 388), (63, 388, 845, 406), (63, 406, 853, 403), (63, 403, 854, 405), (64, 407, 844, 386), (64, 386, 843, 408), (64, 408, 851, 401), (64, 401, 852, 407), (65, 409, 842, 384), (65, 384, 841, 410), (65, 410, 849, 399), (65, 399, 850, 409), (66, 412, 847, 389), (66, 389, 846, 405), (66, 405, 854, 404), (66, 404, 855, 412), (67, 406, 845, 387), (67, 387, 844, 407), (67, 407, 852, 402), (67, 402, 853, 406), (68, 408, 843, 385), (68, 385, 842, 409), (68, 409, 850, 400), (68, 400, 851, 408), (69, 410, 841, 383), (69, 383, 840, 411), (69, 411, 848, 398), (69, 398, 849, 410), (70, 420, 854, 403), (70, 403, 853, 421), (70, 421, 861, 418), (70, 418, 862, 420), (71, 422, 852, 401), (71, 401, 851, 423), (71, 423, 859, 416), (71, 416, 860, 422), (72, 424, 850, 399), (72, 399, 849, 425), (72, 425, 857, 414), (72, 414, 858, 424), (73, 427, 855, 404), (73, 404, 854, 420), (73, 420, 862, 419), (73, 419, 863, 427), (74, 421, 853, 402), (74, 402, 852, 422), (74, 422, 860, 417), (74, 417, 861, 421), (75, 423, 851, 400), (75, 400, 850, 424), (75, 424, 858, 415), (75, 415, 859, 423), (76, 425, 849, 398), (76, 398, 848, 426), (76, 426, 856, 413), (76, 413, 857, 425), (77, 435, 862, 418), (77, 418, 861, 436), (77, 436, 869, 433), (77, 433, 870, 435), (78, 437, 860, 416), (78, 416, 859, 438), (78, 438, 867, 431), (78, 431, 868, 437), (79, 439, 858, 414), (79, 414, 857, 440), (79, 440, 865, 429), (79, 429, 866, 439), (80, 442, 863, 419), (80, 419, 862, 435), (80, 435, 870, 434), (80, 434, 871, 442), (81, 436, 861, 417), (81, 417, 860, 437), (81, 437, 868, 432), (81, 432, 869, 436), (82, 438, 859, 415), (82, 415, 858, 439), (82, 439, 866, 430), (82, 430, 867, 438), (83, 440, 857, 413), (83, 413, 856, 441), (83, 441, 864, 428), (83, 428, 865, 440), (84, 450, 870, 433), (84, 433, 869, 451), (84, 451, 877, 448), (84, 448, 878, 450), (85, 452, 868, 431), (85, 431, 867, 453), (85, 453, 875, 446), (85, 446, 876, 452), (86, 454, 866, 429), (86, 429, 865, 455), (86, 455, 873, 444), (86, 444, 874, 454), (87, 457, 871, 434), (87, 434, 870, 450), (87, 450, 878, 449), (87, 449, 879, 457), (88, 451, 869, 432), (88, 432, 868, 452), (88, 452, 876, 447), (88, 447, 877, 451), (89, 453, 867, 430), (89, 430, 866, 454), (89, 454, 874, 445), (89, 445, 875, 453), (90, 455, 865, 428), (90, 428, 864, 456), (90, 456, 872, 443), (90, 443, 873, 455), (91, 465, 878, 448), (91, 448, 877, 466), (91, 466, 885, 463), (91, 463, 886, 465), (92, 467, 876, 446), (92, 446, 875, 468), (92, 468, 883, 461), (92, 461, 884, 467), (93, 469, 874, 444), (93, 444, 873, 470), (93, 470, 881, 459), (93, 459, 882, 469), (94, 472, 879, 449), (94, 449, 878, 465), (94, 465, 886, 464), (94, 464, 887, 472), (95, 466, 877, 447), (95, 447, 876, 467), (95, 467, 884, 462), (95, 462, 885, 466), (96, 468, 875, 445), (96, 445, 874, 469), (96, 469, 882, 460), (96, 460, 883, 468), (97, 470, 873, 443), (97, 443, 872, 471), (97, 471, 880, 458), (97, 458, 881, 470), (98, 480, 886, 463), (98, 463, 885, 481), (98, 481, 893, 478), (98, 478, 894, 480), (99, 482, 884, 461), (99, 461, 883, 483), (99, 483, 891, 476), (99, 476, 892, 482), (100, 484, 882, 459), (100, 459, 881, 485), (100, 485, 889, 474), (100, 474, 890, 484), (101, 487, 887, 464), (101, 464, 886, 480), (101, 480, 894, 479), (101, 479, 895, 487), (102, 481, 885, 462), (102, 462, 884, 482), (102, 482, 892, 477), (102, 477, 893, 481), (103, 483, 883, 460), (103, 460, 882, 484), (103, 484, 890, 475), (103, 475, 891, 483), (104, 485, 881, 458), (104, 458, 880, 486), (104, 486, 888, 473), (104, 473, 889, 485), (105, 495, 894, 478), (105, 478, 893, 496), (105, 496, 901, 493), (105, 493, 902, 495), (106, 497, 892, 476), (106, 476, 891, 498), (106, 498, 899, 491), (106, 491, 900, 497), (107, 499, 890, 474), (107, 474, 889, 500), (107, 500, 897, 489), (107, 489, 898, 499), (108, 502, 895, 479), (108, 479, 894, 495), (108, 495, 902, 494), (108, 494, 903, 502), (109, 496, 893, 477), (109, 477, 892, 497), (109, 497, 900, 492), (109, 492, 901, 496), (110, 498, 891, 475), (110, 475, 890, 499), (110, 499, 898, 490), (110, 490, 899, 498), (111, 500, 889, 473), (111, 473, 888, 501), (111, 501, 896, 488), (111, 488, 897, 500), (112, 510, 902, 493), (112, 493, 901, 511), (112, 511, 909, 508), (112, 508, 910, 510), (113, 512, 900, 491), (113, 491, 899, 513), (113, 513, 907, 506), (113, 506, 908, 512), (114, 514, 898, 489), (114, 489, 897, 515), (114, 515, 905, 504), (114, 504, 906, 514), (115, 517, 903, 494), (115, 494, 902, 510), (115, 510, 910, 509), (115, 509, 911, 517), (116, 511, 901, 492), (116, 492, 900, 512), (116, 512, 908, 507), (116, 507, 909, 511), (117, 513, 899, 490), (117, 490, 898, 514), (117, 514, 906, 505), (117, 505, 907, 513), (118, 515, 897, 488), (118, 488, 896, 516), (118, 516, 904, 503), (118, 503, 905, 515), (119, 525, 910, 508), (119, 508, 909, 526), (119, 526, 917, 523), (119, 523, 918, 525), (120, 527, 908, 506), (120, 506, 907, 528), (120, 528, 915, 521), (120, 521, 916, 527), (121, 529, 906, 504), (121, 504, 905, 530), (121, 530, 913, 519), (121, 519, 914, 529), (122, 532, 911, 509), (122, 509, 910, 525), (122, 525, 918, 524), (122, 524, 919, 532), (123, 526, 909, 507), (123, 507, 908, 527), (123, 527, 916, 522), (123, 522, 917, 526), (124, 528, 907, 505), (124, 505, 906, 529), (124, 529, 914, 520), (124, 520, 915, 528), (125, 530, 905, 503), (125, 503, 904, 531), (125, 531, 912, 518), (125, 518, 913, 530), (126, 540, 918, 523), (126, 523, 917, 541), (126, 541, 925, 538), (126, 538, 926, 540), (127, 542, 916, 521), (127, 521, 915, 543), (127, 543, 923, 536), (127, 536, 924, 542), (128, 544, 914, 519), (128, 519, 913, 545), (128, 545, 921, 534), (128, 534, 922, 544), (129, 547, 919, 524), (129, 524, 918, 540), (129, 540, 926, 539), (129, 539, 927, 547), (130, 541, 917, 522), (130, 522, 916, 542), (130, 542, 924, 537), (130, 537, 925, 541), (131, 543, 915, 520), (131, 520, 914, 544), (131, 544, 922, 535), (131, 535, 923, 543), (132, 545, 913, 518), (132, 518, 912, 546), (132, 546, 920, 533), (132, 533, 921, 545), (133, 555, 926, 538), (133, 538, 925, 556), (133, 556, 933, 553), (133, 553, 934, 555), (134, 557, 924, 536), (134, 536, 923, 558), (134, 558, 931, 551), (134, 551, 932, 557), (135, 559, 922, 534), (135, 534, 921, 560), (135, 560, 929, 549), (135, 549, 930, 559), (136, 562, 927, 539), (136, 539, 926, 555), (136, 555, 934, 554), (136, 554, 935, 562), (137, 556, 925, 537), (137, 537, 924, 557), (137, 557, 932, 552), (137, 552, 933, 556), (138, 558, 923, 535), (138, 535, 922, 559), (138, 559, 930, 550), (138, 550, 931, 558), (139, 560, 921, 533), (139, 533, 920, 561), (139, 561, 928, 548), (139, 548, 929, 560), (140, 570, 934, 553), (140, 553, 933, 571), (140, 571, 941, 568), (140, 568, 942, 570), (141, 572, 932, 551), (141, 551, 931, 573), (141, 573, 939, 566), (141, 566, 940, 572), (142, 574, 930, 549), (142, 549, 929, 575), (142, 575, 937, 564), (142, 564, 938, 574), (143, 577, 935, 554), (143, 554, 934, 570), (143, 570, 942, 569), (143, 569, 943, 577), (144, 571, 933, 552), (144, 552, 932, 572), (144, 572, 940, 567), (144, 567, 941, 571), (145, 573, 931, 550), (145, 550, 930, 574), (145, 574, 938, 565), (145, 565, 939, 573), (146, 575, 929, 548), (146, 548, 928, 576), (146, 576, 936, 563), (146, 563, 937, 575), (147, 585, 942, 568), (147, 568, 941, 586), (147, 586, 949, 583), (147, 583, 950, 585), (148, 587, 940, 566), (148, 566, 939, 588), (148, 588, 947, 581), (148, 581, 948, 587), (149, 589, 938, 564), (149, 564, 937, 590), (149, 590, 945, 579), (149, 579, 946, 589), (150, 592, 943, 569), (150, 569, 942, 585), (150, 585, 950, 584), (150, 584, 951, 592), (151, 586, 941, 567), (151, 567, 940, 587), (151, 587, 948, 582), (151, 582, 949, 586), (152, 588, 939, 565), (152, 565, 938, 589), (152, 589, 946, 580), (152, 580, 947, 588), (153, 590, 937, 563), (153, 563, 936, 591), (153, 591, 944, 578), (153, 578, 945, 590), (154, 600, 950, 583), (154, 583, 949, 601), (154, 601, 957, 598), (154, 598, 958, 600), (155, 602, 948, 581), (155, 581, 947, 603), (155, 603, 955, 596), (155, 596, 956, 602), (156, 604, 946, 579), (156, 579, 945, 605), (156, 605, 953, 594), (156, 594, 954, 604), (157, 607, 951, 584), (157, 584, 950, 600), (157, 600, 958, 599), (157, 599, 959, 607), (158, 601, 949, 582), (158, 582, 948, 602), (158, 602, 956, 597), (158, 597, 957, 601), (159, 603, 947, 580), (159, 580, 946, 604), (159, 604, 954, 595), (159, 595, 955, 603), (160, 605, 945, 578), (160, 578, 944, 606), (160, 606, 952, 593), (160, 593, 953, 605), (161, 615, 958, 598), (161, 598, 957, 616), (161, 616, 965, 613), (161, 613, 966, 615), (162, 617, 956, 596), (162, 596, 955, 618), (162, 618, 963, 611), (162, 611, 964, 617), (163, 619, 954, 594), (163, 594, 953, 620), (163, 620, 961, 609), (163, 609, 962, 619), (164, 622, 959, 599), (164, 599, 958, 615), (164, 615, 966, 614), (164, 614, 967, 622), (165, 616, 957, 597), (165, 597, 956, 617), (165, 617, 964, 612), (165, 612, 965, 616), (166, 618, 955, 595), (166, 595, 954, 619), (166, 619, 962, 610), (166, 610, 963, 618), (167, 620, 953, 593), (167, 593, 952, 621), (167, 621, 960, 608), (167, 608, 961, 620), (168, 630, 966, 613), (168, 613, 965, 631), (168, 631, 973, 628), (168, 628, 974, 630), (169, 632, 964, 611), (169, 611, 963, 633), (169, 633, 971, 626), (169, 626, 972, 632), (170, 634, 962, 609), (170, 609, 961, 635), (170, 635, 969, 624), (170, 624, 970, 634), (171, 637, 967, 614), (171, 614, 966, 630), (171, 630, 974, 629), (171, 629, 975, 637), (172, 631, 965, 612), (172, 612, 964, 632), (172, 632, 972, 627), (172, 627, 973, 631), (173, 633, 963, 610), (173, 610, 962, 634), (173, 634, 970, 625), (173, 625, 971, 633), (174, 635, 961, 608), (174, 608, 960, 636), (174, 636, 968, 623), (174, 623, 969, 635), (175, 646, 974, 628), (175, 628, 973, 647), (175, 647, 982, 644), (175, 644, 983, 646), (176, 648, 972, 626), (176, 626, 971, 649), (176, 649, 980, 642), (176, 642, 981, 648), (177, 650, 970, 624), (177, 624, 969, 651), (177, 651, 978, 640), (177, 640, 979, 650), (178, 653, 975, 629), (178, 629, 974, 646), (178, 646, 983, 645), (178, 645, 984, 653), (179, 647, 973, 627), (179, 627, 972, 648), (179, 648, 981, 643), (179, 643, 982, 647), (180, 649, 971, 625), (180, 625, 970, 650), (180, 650, 979, 641), (180, 641, 980, 649), (181, 651, 969, 623), (181, 623, 968, 652), (181, 652, 977, 639), (181, 639, 978, 651), (182, 661, 983, 644), (182, 644, 982, 662), (182, 662, 990, 659), (182, 659, 991, 661), (183, 663, 981, 642), (183, 642, 980, 664), (183, 664, 988, 657), (183, 657, 989, 663), (184, 665, 979, 640), (184, 640, 978, 666), (184, 666, 986, 655), (184, 655, 987, 665), (185, 668, 984, 645), (185, 645, 983, 661), (185, 661, 991, 660), (185, 660, 992, 668), (186, 662, 982, 643), (186, 643, 981, 663), (186, 663, 989, 658), (186, 658, 990, 662), (187, 664, 980, 641), (187, 641, 979, 665), (187, 665, 987, 656), (187, 656, 988, 664), (188, 666, 978, 639), (188, 639, 977, 667), (188, 667, 985, 654), (188, 654, 986, 666), (189, 676, 991, 659), (189, 659, 990, 677), (189, 677, 998, 674), (189, 674, 999, 676), (190, 678, 989, 657), (190, 657, 988, 679), (190, 679, 996, 672), (190, 672, 997, 678), (191, 680, 987, 655), (191, 655, 986, 681), (191, 681, 994, 670), (191, 670, 995, 680), (192, 683, 992, 660), (192, 660, 991, 676), (192, 676, 999, 675), (192, 675, 1000, 683), (193, 677, 990, 658), (193, 658, 989, 678), (193, 678, 997, 673), (193, 673, 998, 677), (194, 679, 988, 656), (194, 656, 987, 680), (194, 680, 995, 671), (194, 671, 996, 679), (195, 681, 986, 654), (195, 654, 985, 682), (195, 682, 993, 669), (195, 669, 994, 681), (196, 691, 999, 674), (196, 674, 998, 692), (196, 692, 1006, 689), (196, 689, 1007, 691), (197, 693, 997, 672), (197, 672, 996, 694), (197, 694, 1004, 687), (197, 687, 1005, 693), (198, 695, 995, 670), (198, 670, 994, 696), (198, 696, 1002, 685), (198, 685, 1003, 695), (199, 698, 1000, 675), (199, 675, 999, 691), (199, 691, 1007, 690), (199, 690, 1008, 698), (200, 692, 998, 673), (200, 673, 997, 693), (200, 693, 1005, 688), (200, 688, 1006, 692), (201, 694, 996, 671), (201, 671, 995, 695), (201, 695, 1003, 686), (201, 686, 1004, 694), (202, 696, 994, 669), (202, 669, 993, 697), (202, 697, 1001, 684), (202, 684, 1002, 696), (203, 706, 1007, 689), (203, 689, 1006, 707), (203, 707, 1014, 704), (203, 704, 1015, 706), (204, 708, 1005, 687), (204, 687, 1004, 709), (204, 709, 1012, 702), (204, 702, 1013, 708), (205, 710, 1003, 685), (205, 685, 1002, 711), (205, 711, 1010, 700), (205, 700, 1011, 710), (206, 713, 1008, 690), (206, 690, 1007, 706), (206, 706, 1015, 705), (206, 705, 1016, 713), (207, 707, 1006, 688), (207, 688, 1005, 708), (207, 708, 1013, 703), (207, 703, 1014, 707), (208, 709, 1004, 686), (208, 686, 1003, 710), (208, 710, 1011, 701), (208, 701, 1012, 709), (209, 711, 1002, 684), (209, 684, 1001, 712), (209, 712, 1009, 699), (209, 699, 1010, 711), (210, 721, 1015, 704), (210, 704, 1014, 722), (210, 722, 1022, 719), (210, 719, 1023, 721), (211, 723, 1013, 702), (211, 702, 1012, 724), (211, 724, 1020, 717), (211, 717, 1021, 723), (212, 725, 1011, 700), (212, 700, 1010, 726), (212, 726, 1018, 715), (212, 715, 1019, 725), (213, 728, 1016, 705), (213, 705, 1015, 721), (213, 721, 1023, 720), (213, 720, 1024, 728), (214, 722, 1014, 703), (214, 703, 1013, 723), (214, 723, 1021, 718), (214, 718, 1022, 722), (215, 724, 1012, 701), (215, 701, 1011, 725), (215, 725, 1019, 716), (215, 716, 1020, 724), (216, 726, 1010, 699), (216, 699, 1009, 727), (216, 727, 1017, 714), (216, 714, 1018, 726), (217, 270, 768, 729), (217, 729, 976, 730), (217, 730, 776, 270), (218, 291, 776, 730), (218, 730, 976, 731), (218, 731, 784, 291), (219, 306, 784, 731), (219, 731, 976, 732), (219, 732, 792, 306), (220, 321, 792, 732), (220, 732, 976, 733), (220, 733, 800, 321), (221, 336, 800, 733), (221, 733, 976, 734), (221, 734, 808, 336), (222, 351, 808, 734), (222, 734, 976, 735), (222, 735, 816, 351), (223, 366, 816, 735), (223, 735, 976, 736), (223, 736, 824, 366), (224, 381, 824, 736), (224, 736, 976, 737), (224, 737, 832, 381), (225, 396, 832, 737), (225, 737, 976, 738), (225, 738, 840, 396), (226, 411, 840, 738), (226, 738, 976, 739), (226, 739, 848, 411), (227, 426, 848, 739), (227, 739, 976, 740), (227, 740, 856, 426), (228, 441, 856, 740), (228, 740, 976, 741), (228, 741, 864, 441), (229, 456, 864, 741), (229, 741, 976, 742), (229, 742, 872, 456), (230, 471, 872, 742), (230, 742, 976, 743), (230, 743, 880, 471), (231, 486, 880, 743), (231, 743, 976, 744), (231, 744, 888, 486), (232, 501, 888, 744), (232, 744, 976, 745), (232, 745, 896, 501), (233, 516, 896, 745), (233, 745, 976, 746), (233, 746, 904, 516), (234, 531, 904, 746), (234, 746, 976, 747), (234, 747, 912, 531), (235, 546, 912, 747), (235, 747, 976, 748), (235, 748, 920, 546), (236, 561, 920, 748), (236, 748, 976, 749), (236, 749, 928, 561), (237, 576, 928, 749), (237, 749, 976, 750), (237, 750, 936, 576), (238, 591, 936, 750), (238, 750, 976, 751), (238, 751, 944, 591), (239, 606, 944, 751), (239, 751, 976, 752), (239, 752, 952, 606), (240, 621, 952, 752), (240, 752, 976, 753), (240, 753, 960, 621), (241, 636, 960, 753), (241, 753, 976, 754), (241, 754, 968, 636), (242, 652, 968, 754), (242, 754, 976, 638), (242, 638, 977, 652), (243, 667, 977, 638), (243, 638, 976, 755), (243, 755, 985, 667), (244, 682, 985, 755), (244, 755, 976, 756), (244, 756, 993, 682), (245, 697, 993, 756), (245, 756, 976, 757), (245, 757, 1001, 697), (246, 712, 1001, 757), (246, 757, 976, 758), (246, 758, 1009, 712), (247, 727, 1009, 758), (247, 758, 976, 759), (247, 759, 1017, 727), (248, 760, 1023, 719), (248, 719, 1022, 761), (248, 761, 773, 261), (248, 261, 774, 760), (249, 762, 1021, 717), (249, 717, 1020, 763), (249, 763, 771, 259), (249, 259, 772, 762), (250, 764, 1019, 715), (250, 715, 1018, 765), (250, 765, 769, 257), (250, 257, 770, 764), (251, 766, 1017, 759), (251, 759, 976, 729), (251, 729, 768, 766), (252, 767, 1024, 720), (252, 720, 1023, 760), (252, 760, 774, 262), (252, 262, 775, 767), (253, 761, 1022, 718), (253, 718, 1021, 762), (253, 762, 772, 260), (253, 260, 773, 761), (254, 763, 1020, 716), (254, 716, 1019, 764), (254, 764, 770, 258), (254, 258, 771, 763), (255, 765, 1018, 714), (255, 714, 1017, 766), (255, 766, 768, 256), (255, 256, 769, 765)])
me_sphere.polygons.foreach_set('use_smooth', [True] * 992)
me_sphere.materials.append(None)
me_sphere.materials.append(None)
me_sphere.use_remesh_preserve_volume = False
me_sphere.use_remesh_preserve_attributes = False
me_sphere.use_mirror_vertex_groups = False
me_sphere.update()
me_cylinder_004 = bpy.data.meshes.new('Cylinder.004')
me_cylinder_004.from_pydata([(-1.051, -0.9081, -1.633), (-1.222, -0.6644, -1.633), (-0.5697, -0.2261, -1.294), (-0.399, -0.4698, -1.294), (-0.5697, -0.2261, -1.294), (-0.399, -0.4698, -1.294), (-1.138, -0.7845, -1.633), (-0.8034, -0.7438, -1.439), (-0.9742, -0.5001, -1.439), (-0.4856, -0.3462, -1.294), (-0.89, -0.6202, -1.439), (-1.106, -0.8295, -1.633), (-0.603, -0.608, -1.35), (-1.128, -0.6029, -1.543), (-0.4541, -0.3912, -1.294), (-1.169, -0.7394, -1.633), (-0.9568, -0.8466, -1.543), (-0.7737, -0.3643, -1.35), (-0.5172, -0.3011, -1.294), (-0.6896, -0.4844, -1.35), (-1.043, -0.723, -1.543), (-0.9216, -0.5751, -1.439), (-0.8585, -0.6652, -1.439), (-1.012, -0.7681, -1.543), (-1.075, -0.6779, -1.543), (-0.7211, -0.4393, -1.35), (-0.658, -0.5294, -1.35), (-1.112, -0.9505, -1.721), (-1.282, -0.7068, -1.721), (-1.198, -0.8269, -1.721), (-1.167, -0.8719, -1.721), (-1.23, -0.7818, -1.721)], [], [(26, 12, 3, 14), (2, 18, 9, 14, 3, 5, 4), (25, 19, 9, 18), (24, 20, 10, 21), (23, 16, 7, 22), (20, 23, 22, 10), (6, 11, 23, 20), (11, 0, 16, 23), (13, 24, 21, 8), (1, 15, 24, 13), (15, 6, 20, 24), (17, 25, 18, 2), (8, 21, 25, 17), (21, 10, 19, 25), (19, 26, 14, 9), (10, 22, 26, 19), (22, 7, 12, 26), (15, 1, 28, 31), (11, 6, 29, 30), (6, 15, 31, 29), (0, 11, 30, 27)])
me_cylinder_004.polygons.foreach_set('use_smooth', [True] * 21)
me_cylinder_004.materials.append(mat_base_tick_001)
me_cylinder_004.materials.append(None)
me_cylinder_004.use_remesh_preserve_volume = False
me_cylinder_004.use_remesh_preserve_attributes = False
me_cylinder_004.use_mirror_vertex_groups = False
me_cylinder_004.update()

# ---- objects
ob_plane_002 = bpy.data.objects.new('Plane.002', me_plane_002)
ob_plane_001 = bpy.data.objects.new('Plane.001', me_plane_002)
ob_plane = bpy.data.objects.new('Plane', me_plane_002)
ob_knob_parent = bpy.data.objects.new('Knob Parent', None)
ob_sphere = bpy.data.objects.new('Sphere', me_sphere)
ob_tick = bpy.data.objects.new('Tick', me_cylinder_004)
ob_main_light = bpy.data.objects.new('Main Light', light_hemi)
ob_front_light = bpy.data.objects.new('Front Light', light_point)
ob_shadow_caster = bpy.data.objects.new('Shadow Caster', light_lamp)
ob_camera = bpy.data.objects.new('Camera', cam_camera)

# ---- transforms, parenting, visibility, modifiers, constraints
ob_plane_002.location = (0.4292, -3.746, -6.853)
ob_plane_002.rotation_euler = (-1.178, -2.051e-16, 0.01005)
ob_plane_002.scale = (2.326, 2.326, 2.326)
ob_plane_002.lineart.crease_threshold = 0.0
ob_plane_001.location = (-4.452, 0.6555, -6.853)
ob_plane_001.rotation_euler = (-1.178, -2.051e-16, -1.243)
ob_plane_001.scale = (2.326, 2.326, 2.326)
ob_plane_001.lineart.crease_threshold = 0.0
ob_plane.location = (2.807, -0.7837, -6.853)
ob_plane.rotation_euler = (-1.178, -2.051e-16, 1.416)
ob_plane.scale = (2.326, 2.326, 2.326)
ob_plane.lineart.crease_threshold = 0.0
ob_knob_parent.location = (0.0, 0.0, 0.0)
ob_knob_parent.rotation_euler = (0.0, -0.0, -4.112)
ob_knob_parent.empty_image_offset = (0.0, 0.0)
ob_knob_parent.lineart.crease_threshold = 0.0
ob_sphere.parent = ob_knob_parent
ob_sphere.matrix_parent_inverse = Matrix(((0.1521, -0.9884, 0.0, 0.0), (0.9884, 0.1521, 0.0, 0.0), (0.0, 0.0, 1.0, 0.0), (0.0, 0.0, 0.0, 1.0)))
ob_sphere.location = (0.0, 0.0, 2.8)
ob_sphere.scale = (1.385, 1.385, 0.5566)
ob_sphere.lineart.crease_threshold = 0.0
ob_sphere.material_slots[0].link = 'OBJECT'; ob_sphere.material_slots[0].material = mat_base
ob_sphere.material_slots[1].link = 'OBJECT'; ob_sphere.material_slots[1].material = mat_base_tick_001
_m = ob_sphere.modifiers.new('Subsurf', 'SUBSURF')
_m.uv_smooth = 'PRESERVE_CORNERS'
_m.quality = 2
_m.show_only_control_edges = False
ob_tick.parent = ob_knob_parent
ob_tick.location = (0.0, 0.0, 4.379)
ob_tick.rotation_euler = (0.0, -0.0, 0.08727)
ob_tick.scale = (0.9053, 0.9053, 0.8248)
ob_tick.lineart.crease_threshold = 0.0
ob_tick.material_slots[0].link = 'OBJECT'; ob_tick.material_slots[0].material = mat_base_tick_001
ob_tick.material_slots[1].link = 'OBJECT'; ob_tick.material_slots[1].material = mat_base_tick
ob_main_light.location = (-5.711, 6.726, 5.307)
ob_main_light.rotation_euler = (-0.6063, 0.01578, 0.3984)
ob_main_light.lineart.crease_threshold = 0.0
ob_front_light.location = (2.985, -8.764, 1.662)
ob_front_light.rotation_euler = (2.839, -0.3411, 0.039)
ob_front_light.lineart.crease_threshold = 0.0
ob_shadow_caster.location = (-0.8588, 3.545, 33.11)
ob_shadow_caster.rotation_euler = (-0.2913, 0.0244, 0.5093)
ob_shadow_caster.lock_rotations_4d = False
ob_shadow_caster.empty_display_type = 'ARROWS'
ob_shadow_caster.color = (0.0, 0.0, 0.0, 0.0)
ob_shadow_caster.lineart.crease_threshold = 0.0
ob_camera.location = (0.0, -1.333, 7.285)
ob_camera.rotation_euler = (0.1841, 2.433e-17, -1.337e-18)
ob_camera.lock_rotations_4d = False
ob_camera.empty_display_type = 'ARROWS'
ob_camera.color = (0.0, 0.0, 0.0, 0.0)
ob_camera.display_type = 'WIRE'
ob_camera.lineart.crease_threshold = 0.0

# ---- collection membership
col_collection_1.objects.link(ob_plane_002)
col_collection_1.objects.link(ob_plane_001)
col_collection_1.objects.link(ob_plane)
col_collection_1.objects.link(ob_knob_parent)
col_collection_1.objects.link(ob_sphere)
col_collection_1.objects.link(ob_tick)
col_collection_1.objects.link(ob_main_light)
col_collection_1.objects.link(ob_front_light)
col_collection_1.objects.link(ob_shadow_caster)
col_collection_1.objects.link(ob_camera)

# ---- scene / render settings (as saved in the file)
scene.camera = ob_camera
scene.frame_start = 1; scene.frame_end = 65; scene.frame_set(59)
scene.render.engine = 'BLENDER_EEVEE_NEXT'
scene.render.resolution_x = 128
scene.render.resolution_y = 128
scene.render.dither_intensity = 0.0
scene.render.film_transparent = True
scene.cycles.use_denoising = False
scene.cycles.samples = 10
scene.cycles.sampling_pattern = 'TABULATED_SOBOL'
scene.cycles.light_sampling_threshold = 0.0
scene.cycles.use_adaptive_sampling = False
scene.cycles.use_light_tree = False
scene.cycles.blur_glossy = 0.0
scene.cycles.pixel_filter_type = 'GAUSSIAN'
scene.cycles.sample_clamp_indirect = 0.0
scene.view_settings.view_transform = 'Standard'
bpy.context.view_layer.update()
